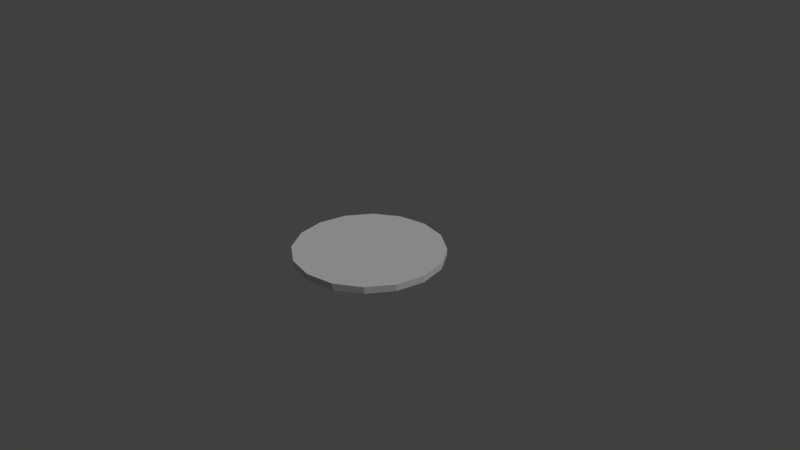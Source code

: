 # Source: Tapa_alcantarilla.blend  (saved by Blender 2.79.0; exported with 4.5.12 LTS)
import bpy
from mathutils import Matrix  # noqa: F401  (used for matrix-valued properties, if any)

bpy.ops.wm.read_factory_settings(use_empty=True)
scene = bpy.context.scene
scene.name = 'Scene'

# ---- collections
col_collection_1 = bpy.data.collections.new('Collection 1'); scene.collection.children.link(col_collection_1)

# ---- materials (node trees are filled in below, after node groups)
mat_tapa = bpy.data.materials.new('Tapa')
mat_tapa.alpha_threshold = 0.0
mat_tapa.use_transparent_shadow = False
mat_tapa.roughness = 0.5

# ---- material node trees

# ---- world
world_world = bpy.data.worlds.new('World'); scene.world = world_world
world_world.color = (0.05088, 0.05088, 0.05088)
world_world.use_sun_shadow = False
world_world.sun_shadow_jitter_overblur = 0.0
world_world.cycles.sampling_method = 'MANUAL'

# ---- cameras
cam_camera = bpy.data.cameras.new('Camera')
cam_camera.clip_end = 100.0
cam_camera.lens = 35.0
cam_camera.sensor_width = 32.0
cam_camera.sensor_height = 18.0
cam_camera.ortho_scale = 7.314
cam_camera.dof.focus_distance = 0.0
cam_camera.dof.aperture_fstop = 128.0

# ---- lights
light_lamp = bpy.data.lights.new('Lamp', 'SUN')
light_lamp.transmission_factor = 0.0
light_lamp.cutoff_distance = 30.0
light_lamp.angle = 0.1993
light_lamp.energy = 1.0
light_lamp.shadow_buffer_clip_start = 1.001
light_lamp.shadow_soft_size = 0.1
light_lamp.shadow_cascade_max_distance = 1000.0

# ---- meshes
me_circle = bpy.data.meshes.new('Circle')
me_circle.from_pydata([(0.0, 1.0, 0.0), (-0.3827, 0.9239, 0.0), (-0.7071, 0.7071, 0.0), (-0.9239, 0.3827, 0.0), (-1.0, -4.371e-08, 0.0), (-0.9239, -0.3827, 0.0), (-0.7071, -0.7071, 0.0), (-0.3827, -0.9239, 0.0), (-1.51e-07, -1.0, 0.0), (0.3827, -0.9239, 0.0), (0.7071, -0.7071, 0.0), (0.9239, -0.3827, 0.0), (1.0, 1.192e-08, 0.0), (0.9239, 0.3827, 0.0), (0.7071, 0.7071, 0.0), (0.3827, 0.9239, 0.0), (0.0, 1.0, 0.09053), (-0.3827, 0.9239, 0.09053), (-0.7071, 0.7071, 0.09053), (-0.9239, 0.3827, 0.09053), (-1.0, -4.371e-08, 0.09053), (-0.9239, -0.3827, 0.09053), (-0.7071, -0.7071, 0.09053), (-0.3827, -0.9239, 0.09053), (-1.51e-07, -1.0, 0.09053), (0.3827, -0.9239, 0.09053), (0.7071, -0.7071, 0.09053), (0.9239, -0.3827, 0.09053), (1.0, 1.192e-08, 0.09053), (0.9239, 0.3827, 0.09053), (0.7071, 0.7071, 0.09053), (0.3827, 0.9239, 0.09053)], [], [(0, 15, 14, 13, 12, 11, 10, 9, 8, 7, 6, 5, 4, 3, 2, 1), (16, 17, 18, 19, 20, 21, 22, 23, 24, 25, 26, 27, 28, 29, 30, 31), (4, 5, 21, 20), (12, 13, 29, 28), (5, 6, 22, 21), (13, 14, 30, 29), (6, 7, 23, 22), (14, 15, 31, 30), (7, 8, 24, 23), (0, 1, 17, 16), (15, 0, 16, 31), (8, 9, 25, 24), (1, 2, 18, 17), (9, 10, 26, 25), (2, 3, 19, 18), (10, 11, 27, 26), (3, 4, 20, 19), (11, 12, 28, 27)])
_uv = me_circle.uv_layers.new(name='UVMap')
_uv.uv.foreach_set('vector', [0.5969, 0.05889, 0.7651, 0.1279, 0.8955, 0.2485, 0.9659, 0.409, 0.9655, 0.5843, 0.8949, 0.7465, 0.7651, 0.869, 0.5963, 0.9328, 0.4139, 0.9296, 0.245, 0.8687, 0.1157, 0.7489, 0.04581, 0.5884, 0.0468, 0.4126, 0.117, 0.2488, 0.2463, 0.1236, 0.4149, 0.05694, 0.5968, 0.9787, 0.4062, 0.9787, 0.2301, 0.9058, 0.09535, 0.771, 0.02242, 0.595, 0.02242, 0.4044, 0.09535, 0.2283, 0.2301, 0.09355, 0.4062, 0.02061, 0.5968, 0.02061, 0.7729, 0.09355, 0.9076, 0.2283, 0.9805, 0.4044, 0.9805, 0.595, 0.9076, 0.771, 0.7729, 0.9058, 0.0468, 0.4126, 0.04581, 0.5884, 0.001992, 0.5982, 0.002387, 0.4042, 0.9655, 0.5843, 0.9659, 0.409, 1.01, 0.399, 1.01, 0.5927, 0.04581, 0.5884, 0.1157, 0.7489, 0.07955, 0.7756, 0.001992, 0.5982, 0.9659, 0.409, 0.8955, 0.2485, 0.9317, 0.2218, 1.01, 0.399, 0.1157, 0.7489, 0.245, 0.8687, 0.2221, 0.9077, 0.07955, 0.7756, 0.8955, 0.2485, 0.7651, 0.1279, 0.7889, 0.08906, 0.9317, 0.2218, 0.245, 0.8687, 0.4139, 0.9296, 0.4064, 0.9747, 0.2221, 0.9077, 0.5969, 0.05889, 0.4149, 0.05694, 0.4057, 0.01165, 0.6053, 0.01352, 0.7651, 0.1279, 0.5969, 0.05889, 0.6053, 0.01352, 0.7889, 0.08906, 0.4139, 0.9296, 0.5963, 0.9328, 0.605, 0.9779, 0.4064, 0.9747, 0.4149, 0.05694, 0.2463, 0.1236, 0.2207, 0.08537, 0.4057, 0.01165, 0.5963, 0.9328, 0.7651, 0.869, 0.79, 0.9074, 0.605, 0.9779, 0.2463, 0.1236, 0.117, 0.2488, 0.07888, 0.2235, 0.2207, 0.08537, 0.7651, 0.869, 0.8949, 0.7465, 0.9325, 0.7719, 0.79, 0.9074, 0.117, 0.2488, 0.0468, 0.4126, 0.002387, 0.4042, 0.07888, 0.2235, 0.8949, 0.7465, 0.9655, 0.5843, 1.01, 0.5927, 0.9325, 0.7719])
me_circle.materials.append(mat_tapa)
me_circle.use_remesh_preserve_volume = False
me_circle.use_remesh_preserve_attributes = False
me_circle.use_mirror_vertex_groups = False
me_circle.update()

# ---- objects
ob_circle = bpy.data.objects.new('Circle', me_circle)
ob_lamp = bpy.data.objects.new('Lamp', light_lamp)
ob_camera = bpy.data.objects.new('Camera', cam_camera)

# ---- transforms, parenting, visibility, modifiers, constraints
ob_circle.location = (0.0, 0.0, 0.0)
ob_circle.lineart.crease_threshold = 0.0
ob_lamp.location = (4.076, 1.005, 5.904)
ob_lamp.rotation_euler = (0.6503, 0.05522, 1.866)
ob_lamp.lock_rotations_4d = False
ob_lamp.empty_display_type = 'ARROWS'
ob_lamp.color = (0.0, 0.0, 0.0, 0.0)
ob_lamp.lineart.crease_threshold = 0.0
ob_camera.location = (7.481, -6.508, 5.344)
ob_camera.rotation_euler = (1.109, 0.0, 0.8149)
ob_camera.lock_rotations_4d = False
ob_camera.empty_display_type = 'ARROWS'
ob_camera.color = (0.0, 0.0, 0.0, 0.0)
ob_camera.display_type = 'WIRE'
ob_camera.lineart.crease_threshold = 0.0

# ---- collection membership
col_collection_1.objects.link(ob_circle)
col_collection_1.objects.link(ob_lamp)
col_collection_1.objects.link(ob_camera)

# ---- scene / render settings (as saved in the file)
scene.camera = ob_camera
scene.frame_start = 1; scene.frame_end = 250; scene.frame_set(1)
scene.render.engine = 'BLENDER_EEVEE_NEXT'
scene.render.resolution_percentage = 50
scene.render.dither_intensity = 0.0
scene.cycles.use_denoising = False
scene.cycles.samples = 128
scene.cycles.sampling_pattern = 'TABULATED_SOBOL'
scene.cycles.use_adaptive_sampling = False
scene.cycles.use_light_tree = False
scene.cycles.blur_glossy = 0.0
scene.cycles.sample_clamp_indirect = 0.0
scene.view_settings.view_transform = 'Standard'
bpy.context.view_layer.update()
